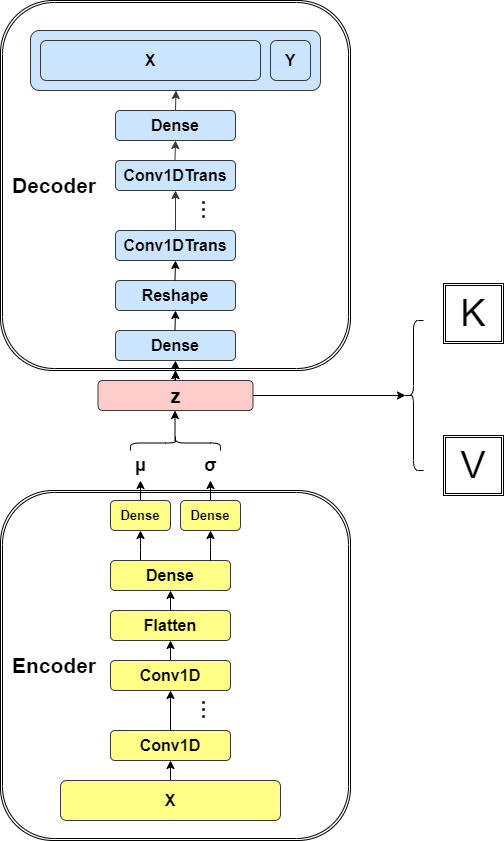

The diagram above was exported from draw.io. Its source (the exported page's mxGraphModel, read from the mxfile embedded in the PNG):
<mxGraphModel dx="1446" dy="2087" grid="1" gridSize="10" guides="1" tooltips="1" connect="1" arrows="1" fold="1" page="0" pageScale="1" pageWidth="827" pageHeight="1169" math="1" shadow="0">
  <root>
    <mxCell id="0" />
    <mxCell id="1" parent="0" />
    <mxCell id="o-8o3qYwS46OkRtRO7ZO-105" value="Decoder" style="shape=ext;double=1;rounded=1;whiteSpace=wrap;html=1;shadow=0;fontSize=21;fontStyle=1;align=left;verticalAlign=middle;spacingRight=8;spacingLeft=8;" vertex="1" parent="1">
      <mxGeometry x="217" y="-1073" width="350" height="370" as="geometry" />
    </mxCell>
    <mxCell id="o-8o3qYwS46OkRtRO7ZO-104" value="Encoder" style="shape=ext;double=1;rounded=1;whiteSpace=wrap;html=1;shadow=0;fontSize=21;fontStyle=1;align=left;verticalAlign=middle;spacingRight=8;spacingLeft=8;" vertex="1" parent="1">
      <mxGeometry x="217" y="-583" width="350" height="350" as="geometry" />
    </mxCell>
    <mxCell id="o-8o3qYwS46OkRtRO7ZO-100" value="" style="rounded=1;whiteSpace=wrap;html=1;fontSize=21;shadow=0;fillColor=#cce5ff;strokeColor=#36393d;" vertex="1" parent="1">
      <mxGeometry x="247" y="-1043" width="290" height="60" as="geometry" />
    </mxCell>
    <mxCell id="o-8o3qYwS46OkRtRO7ZO-17" value="" style="edgeStyle=orthogonalEdgeStyle;orthogonalLoop=1;jettySize=auto;html=1;fontSize=16;shadow=0;" edge="1" parent="1">
      <mxGeometry relative="1" as="geometry">
        <mxPoint x="387" y="-293" as="sourcePoint" />
        <mxPoint x="387" y="-313" as="targetPoint" />
      </mxGeometry>
    </mxCell>
    <mxCell id="o-8o3qYwS46OkRtRO7ZO-16" value="Conv1D" style="whiteSpace=wrap;html=1;fontSize=16;rounded=1;shadow=0;labelBackgroundColor=none;labelBorderColor=none;sketch=0;fontStyle=1;spacingTop=0;spacingLeft=0;spacingBottom=0;spacing=0;direction=east;fillColor=#ffff88;strokeColor=#36393d;" vertex="1" parent="1">
      <mxGeometry x="327" y="-343" width="120" height="30" as="geometry" />
    </mxCell>
    <mxCell id="o-8o3qYwS46OkRtRO7ZO-18" value="" style="edgeStyle=orthogonalEdgeStyle;orthogonalLoop=1;jettySize=auto;html=1;fontSize=16;shadow=0;" edge="1" parent="1" target="o-8o3qYwS46OkRtRO7ZO-19">
      <mxGeometry relative="1" as="geometry">
        <mxPoint x="387" y="-343" as="sourcePoint" />
      </mxGeometry>
    </mxCell>
    <mxCell id="o-8o3qYwS46OkRtRO7ZO-19" value="Conv1D" style="whiteSpace=wrap;html=1;fontSize=16;rounded=1;shadow=0;labelBackgroundColor=none;labelBorderColor=none;sketch=0;fontStyle=1;spacingTop=0;spacingLeft=0;spacingBottom=0;spacing=0;direction=east;fillColor=#ffff88;strokeColor=#36393d;" vertex="1" parent="1">
      <mxGeometry x="327" y="-413" width="120" height="30" as="geometry" />
    </mxCell>
    <mxCell id="o-8o3qYwS46OkRtRO7ZO-20" value="..." style="text;html=1;resizable=0;autosize=1;align=center;verticalAlign=middle;points=[];fillColor=none;strokeColor=none;rounded=0;shadow=0;labelBackgroundColor=none;labelBorderColor=none;sketch=0;fontSize=25;rotation=-90;" vertex="1" parent="1">
      <mxGeometry x="392" y="-383" width="40" height="40" as="geometry" />
    </mxCell>
    <mxCell id="o-8o3qYwS46OkRtRO7ZO-21" value="" style="edgeStyle=orthogonalEdgeStyle;orthogonalLoop=1;jettySize=auto;html=1;fontSize=16;shadow=0;" edge="1" parent="1" target="o-8o3qYwS46OkRtRO7ZO-22">
      <mxGeometry relative="1" as="geometry">
        <mxPoint x="387" y="-413" as="sourcePoint" />
      </mxGeometry>
    </mxCell>
    <mxCell id="o-8o3qYwS46OkRtRO7ZO-22" value="Flatten" style="whiteSpace=wrap;html=1;fontSize=16;rounded=1;shadow=0;labelBackgroundColor=none;labelBorderColor=none;sketch=0;fontStyle=1;spacingTop=0;spacingLeft=0;spacingBottom=0;spacing=0;direction=east;fillColor=#ffff88;strokeColor=#36393d;" vertex="1" parent="1">
      <mxGeometry x="327" y="-463" width="120" height="30" as="geometry" />
    </mxCell>
    <mxCell id="o-8o3qYwS46OkRtRO7ZO-23" value="" style="edgeStyle=orthogonalEdgeStyle;orthogonalLoop=1;jettySize=auto;html=1;fontSize=16;shadow=0;" edge="1" parent="1" target="o-8o3qYwS46OkRtRO7ZO-24">
      <mxGeometry relative="1" as="geometry">
        <mxPoint x="387" y="-463" as="sourcePoint" />
      </mxGeometry>
    </mxCell>
    <mxCell id="o-8o3qYwS46OkRtRO7ZO-27" style="edgeStyle=orthogonalEdgeStyle;orthogonalLoop=1;jettySize=auto;html=1;fontSize=25;shadow=0;exitX=0.25;exitY=0;exitDx=0;exitDy=0;" edge="1" parent="1" source="o-8o3qYwS46OkRtRO7ZO-24" target="o-8o3qYwS46OkRtRO7ZO-28">
      <mxGeometry relative="1" as="geometry">
        <mxPoint x="357" y="-543" as="targetPoint" />
      </mxGeometry>
    </mxCell>
    <mxCell id="o-8o3qYwS46OkRtRO7ZO-24" value="Dense" style="whiteSpace=wrap;html=1;fontSize=16;rounded=1;shadow=0;labelBackgroundColor=none;labelBorderColor=none;sketch=0;fontStyle=1;spacingTop=0;spacingLeft=0;spacingBottom=0;spacing=0;direction=east;fillColor=#ffff88;strokeColor=#36393d;" vertex="1" parent="1">
      <mxGeometry x="327" y="-513" width="120" height="30" as="geometry" />
    </mxCell>
    <mxCell id="o-8o3qYwS46OkRtRO7ZO-35" style="edgeStyle=orthogonalEdgeStyle;orthogonalLoop=1;jettySize=auto;html=1;exitX=0.5;exitY=0;exitDx=0;exitDy=0;fontSize=13;shadow=0;entryX=0.5;entryY=0;entryDx=0;entryDy=0;" edge="1" parent="1" source="o-8o3qYwS46OkRtRO7ZO-28">
      <mxGeometry relative="1" as="geometry">
        <mxPoint x="357" y="-593" as="targetPoint" />
      </mxGeometry>
    </mxCell>
    <mxCell id="o-8o3qYwS46OkRtRO7ZO-28" value="Dense" style="rounded=1;whiteSpace=wrap;html=1;shadow=0;labelBackgroundColor=none;labelBorderColor=none;sketch=0;fontSize=13;fontStyle=1;direction=east;fillColor=#ffff88;strokeColor=#36393d;" vertex="1" parent="1">
      <mxGeometry x="327" y="-573" width="60" height="30" as="geometry" />
    </mxCell>
    <mxCell id="o-8o3qYwS46OkRtRO7ZO-30" style="edgeStyle=orthogonalEdgeStyle;orthogonalLoop=1;jettySize=auto;html=1;fontSize=25;shadow=0;" edge="1" parent="1" target="o-8o3qYwS46OkRtRO7ZO-31">
      <mxGeometry relative="1" as="geometry">
        <mxPoint x="427" y="-543" as="targetPoint" />
        <mxPoint x="427" y="-513" as="sourcePoint" />
      </mxGeometry>
    </mxCell>
    <mxCell id="o-8o3qYwS46OkRtRO7ZO-31" value="Dense" style="rounded=1;whiteSpace=wrap;html=1;shadow=0;labelBackgroundColor=none;labelBorderColor=none;sketch=0;fontSize=13;fontStyle=1;direction=east;fillColor=#ffff88;strokeColor=#36393d;" vertex="1" parent="1">
      <mxGeometry x="397" y="-573" width="60" height="30" as="geometry" />
    </mxCell>
    <mxCell id="o-8o3qYwS46OkRtRO7ZO-36" value="μ" style="text;html=1;resizable=0;autosize=1;align=center;verticalAlign=middle;points=[];fillColor=none;strokeColor=none;rounded=0;shadow=0;labelBackgroundColor=none;labelBorderColor=none;sketch=0;fontSize=18;fontStyle=1" vertex="1" parent="1">
      <mxGeometry x="342" y="-623" width="30" height="30" as="geometry" />
    </mxCell>
    <mxCell id="o-8o3qYwS46OkRtRO7ZO-37" style="edgeStyle=orthogonalEdgeStyle;orthogonalLoop=1;jettySize=auto;html=1;exitX=0.5;exitY=0;exitDx=0;exitDy=0;fontSize=13;shadow=0;" edge="1" parent="1">
      <mxGeometry relative="1" as="geometry">
        <mxPoint x="427" y="-593" as="targetPoint" />
        <mxPoint x="427" y="-573" as="sourcePoint" />
      </mxGeometry>
    </mxCell>
    <mxCell id="o-8o3qYwS46OkRtRO7ZO-39" value="σ" style="text;html=1;resizable=0;autosize=1;align=center;verticalAlign=middle;points=[];fillColor=none;strokeColor=none;rounded=0;shadow=0;labelBackgroundColor=none;labelBorderColor=none;sketch=0;fontSize=18;fontStyle=1" vertex="1" parent="1">
      <mxGeometry x="412" y="-623" width="30" height="30" as="geometry" />
    </mxCell>
    <mxCell id="o-8o3qYwS46OkRtRO7ZO-40" value="" style="shape=curlyBracket;whiteSpace=wrap;html=1;rounded=1;shadow=0;labelBackgroundColor=none;labelBorderColor=none;sketch=0;fontSize=18;rotation=90;direction=east;" vertex="1" parent="1">
      <mxGeometry x="384.5" y="-675.5" width="15" height="90" as="geometry" />
    </mxCell>
    <mxCell id="o-8o3qYwS46OkRtRO7ZO-41" style="edgeStyle=orthogonalEdgeStyle;orthogonalLoop=1;jettySize=auto;html=1;exitX=0.25;exitY=0;exitDx=0;exitDy=0;fontSize=25;shadow=0;" edge="1" parent="1">
      <mxGeometry relative="1" as="geometry">
        <mxPoint x="391.5" y="-663" as="targetPoint" />
        <mxPoint x="391.5" y="-633" as="sourcePoint" />
      </mxGeometry>
    </mxCell>
    <mxCell id="o-8o3qYwS46OkRtRO7ZO-144" value="" style="edgeStyle=orthogonalEdgeStyle;curved=0;rounded=1;sketch=0;orthogonalLoop=1;jettySize=auto;html=1;" edge="1" parent="1" source="o-8o3qYwS46OkRtRO7ZO-43" target="o-8o3qYwS46OkRtRO7ZO-105">
      <mxGeometry relative="1" as="geometry" />
    </mxCell>
    <mxCell id="o-8o3qYwS46OkRtRO7ZO-145" value="" style="edgeStyle=orthogonalEdgeStyle;curved=0;rounded=1;sketch=0;orthogonalLoop=1;jettySize=auto;html=1;" edge="1" parent="1" source="o-8o3qYwS46OkRtRO7ZO-43" target="o-8o3qYwS46OkRtRO7ZO-105">
      <mxGeometry relative="1" as="geometry" />
    </mxCell>
    <mxCell id="o-8o3qYwS46OkRtRO7ZO-150" style="edgeStyle=orthogonalEdgeStyle;curved=0;rounded=1;sketch=0;orthogonalLoop=1;jettySize=auto;html=1;entryX=0.1;entryY=0.5;entryDx=0;entryDy=0;entryPerimeter=0;fontSize=38;" edge="1" parent="1" source="o-8o3qYwS46OkRtRO7ZO-43" target="o-8o3qYwS46OkRtRO7ZO-148">
      <mxGeometry relative="1" as="geometry" />
    </mxCell>
    <mxCell id="o-8o3qYwS46OkRtRO7ZO-43" value="z" style="whiteSpace=wrap;html=1;fontSize=20;rounded=1;shadow=0;labelBackgroundColor=none;labelBorderColor=none;sketch=0;fontStyle=1;spacingTop=0;spacingLeft=0;spacingBottom=0;spacing=0;direction=east;fillColor=#ffcccc;strokeColor=#36393d;" vertex="1" parent="1">
      <mxGeometry x="314.5" y="-693" width="155" height="30" as="geometry" />
    </mxCell>
    <mxCell id="o-8o3qYwS46OkRtRO7ZO-44" style="edgeStyle=orthogonalEdgeStyle;orthogonalLoop=1;jettySize=auto;html=1;exitX=0.25;exitY=0;exitDx=0;exitDy=0;fontSize=25;shadow=0;" edge="1" parent="1">
      <mxGeometry relative="1" as="geometry">
        <mxPoint x="392" y="-713" as="targetPoint" />
        <mxPoint x="391.5" y="-693" as="sourcePoint" />
      </mxGeometry>
    </mxCell>
    <mxCell id="o-8o3qYwS46OkRtRO7ZO-45" value="Dense" style="whiteSpace=wrap;html=1;fontSize=16;rounded=1;shadow=0;labelBackgroundColor=none;labelBorderColor=none;sketch=0;fontStyle=1;spacingTop=0;spacingLeft=0;spacingBottom=0;spacing=0;direction=east;fillColor=#cce5ff;strokeColor=#36393d;" vertex="1" parent="1">
      <mxGeometry x="332" y="-743" width="120" height="30" as="geometry" />
    </mxCell>
    <mxCell id="o-8o3qYwS46OkRtRO7ZO-46" style="edgeStyle=orthogonalEdgeStyle;orthogonalLoop=1;jettySize=auto;html=1;exitX=0.25;exitY=0;exitDx=0;exitDy=0;fontSize=25;shadow=0;" edge="1" parent="1">
      <mxGeometry relative="1" as="geometry">
        <mxPoint x="392" y="-763" as="targetPoint" />
        <mxPoint x="391.5" y="-743" as="sourcePoint" />
      </mxGeometry>
    </mxCell>
    <mxCell id="o-8o3qYwS46OkRtRO7ZO-47" value="Reshape" style="whiteSpace=wrap;html=1;fontSize=16;rounded=1;shadow=0;labelBackgroundColor=none;labelBorderColor=none;sketch=0;fontStyle=1;spacingTop=0;spacingLeft=0;spacingBottom=0;spacing=0;direction=east;fillColor=#cce5ff;strokeColor=#36393d;" vertex="1" parent="1">
      <mxGeometry x="332" y="-793" width="120" height="30" as="geometry" />
    </mxCell>
    <mxCell id="o-8o3qYwS46OkRtRO7ZO-48" style="edgeStyle=orthogonalEdgeStyle;orthogonalLoop=1;jettySize=auto;html=1;exitX=0.25;exitY=0;exitDx=0;exitDy=0;fontSize=25;shadow=0;" edge="1" parent="1">
      <mxGeometry relative="1" as="geometry">
        <mxPoint x="392" y="-813" as="targetPoint" />
        <mxPoint x="391.5" y="-793" as="sourcePoint" />
      </mxGeometry>
    </mxCell>
    <mxCell id="o-8o3qYwS46OkRtRO7ZO-49" value="Conv1DTrans" style="whiteSpace=wrap;html=1;fontSize=16;rounded=1;shadow=0;labelBackgroundColor=none;labelBorderColor=none;sketch=0;fontStyle=1;spacingTop=0;spacingLeft=0;spacingBottom=0;spacing=0;direction=east;fillColor=#cce5ff;strokeColor=#36393d;" vertex="1" parent="1">
      <mxGeometry x="332" y="-843" width="120" height="30" as="geometry" />
    </mxCell>
    <mxCell id="o-8o3qYwS46OkRtRO7ZO-50" value="Conv1DTrans" style="whiteSpace=wrap;html=1;fontSize=16;rounded=1;shadow=0;labelBackgroundColor=none;labelBorderColor=none;sketch=0;fontStyle=1;spacingTop=0;spacingLeft=0;spacingBottom=0;spacing=0;direction=east;fillColor=#cce5ff;strokeColor=#36393d;" vertex="1" parent="1">
      <mxGeometry x="332" y="-913" width="120" height="30" as="geometry" />
    </mxCell>
    <mxCell id="o-8o3qYwS46OkRtRO7ZO-51" value="..." style="text;html=1;resizable=0;autosize=1;align=center;verticalAlign=middle;points=[];rounded=0;shadow=0;labelBackgroundColor=none;labelBorderColor=none;sketch=0;fontSize=25;rotation=-90;" vertex="1" parent="1">
      <mxGeometry x="392" y="-883" width="40" height="40" as="geometry" />
    </mxCell>
    <mxCell id="o-8o3qYwS46OkRtRO7ZO-52" value="" style="edgeStyle=orthogonalEdgeStyle;orthogonalLoop=1;jettySize=auto;html=1;fontSize=16;shadow=0;fillColor=#cce5ff;strokeColor=#36393d;" edge="1" parent="1">
      <mxGeometry relative="1" as="geometry">
        <mxPoint x="392" y="-843" as="sourcePoint" />
        <mxPoint x="392" y="-883" as="targetPoint" />
      </mxGeometry>
    </mxCell>
    <mxCell id="o-8o3qYwS46OkRtRO7ZO-53" style="edgeStyle=orthogonalEdgeStyle;orthogonalLoop=1;jettySize=auto;html=1;exitX=0.25;exitY=0;exitDx=0;exitDy=0;fontSize=25;shadow=0;fillColor=#cce5ff;strokeColor=#36393d;" edge="1" parent="1">
      <mxGeometry relative="1" as="geometry">
        <mxPoint x="392" y="-933" as="targetPoint" />
        <mxPoint x="391.5" y="-913" as="sourcePoint" />
      </mxGeometry>
    </mxCell>
    <mxCell id="o-8o3qYwS46OkRtRO7ZO-54" value="Dense" style="whiteSpace=wrap;html=1;fontSize=16;rounded=1;shadow=0;labelBackgroundColor=none;labelBorderColor=none;sketch=0;fontStyle=1;spacingTop=0;spacingLeft=0;spacingBottom=0;spacing=0;direction=east;fillColor=#cce5ff;strokeColor=#36393d;" vertex="1" parent="1">
      <mxGeometry x="332" y="-963" width="120" height="30" as="geometry" />
    </mxCell>
    <mxCell id="o-8o3qYwS46OkRtRO7ZO-55" style="edgeStyle=orthogonalEdgeStyle;orthogonalLoop=1;jettySize=auto;html=1;exitX=0.25;exitY=0;exitDx=0;exitDy=0;fontSize=25;shadow=0;fillColor=#cce5ff;strokeColor=#36393d;" edge="1" parent="1">
      <mxGeometry relative="1" as="geometry">
        <mxPoint x="392.5" y="-983" as="targetPoint" />
        <mxPoint x="392" y="-963" as="sourcePoint" />
      </mxGeometry>
    </mxCell>
    <mxCell id="o-8o3qYwS46OkRtRO7ZO-94" value="X" style="rounded=1;whiteSpace=wrap;html=1;shadow=0;labelBackgroundColor=none;labelBorderColor=none;sketch=0;fontSize=16;fontStyle=1;labelPosition=center;verticalLabelPosition=middle;align=center;verticalAlign=middle;spacingTop=0;spacingLeft=0;spacingBottom=0;spacing=0;direction=east;fillColor=#cce5ff;strokeColor=#36393d;" vertex="1" parent="1">
      <mxGeometry x="257" y="-1033" width="220" height="40" as="geometry" />
    </mxCell>
    <mxCell id="o-8o3qYwS46OkRtRO7ZO-95" value="Y" style="rounded=1;whiteSpace=wrap;html=1;shadow=0;labelBackgroundColor=none;labelBorderColor=none;sketch=0;fontSize=16;fontStyle=1;labelPosition=center;verticalLabelPosition=middle;align=center;verticalAlign=middle;spacingTop=0;spacingLeft=0;spacingBottom=0;spacing=0;direction=east;fillColor=#cce5ff;strokeColor=#36393d;" vertex="1" parent="1">
      <mxGeometry x="487" y="-1033" width="40" height="40" as="geometry" />
    </mxCell>
    <mxCell id="o-8o3qYwS46OkRtRO7ZO-103" value="X" style="rounded=1;whiteSpace=wrap;html=1;shadow=0;labelBackgroundColor=none;labelBorderColor=none;sketch=0;fontSize=16;fontStyle=1;labelPosition=center;verticalLabelPosition=middle;align=center;verticalAlign=middle;spacingTop=0;spacingLeft=0;spacingBottom=0;spacing=0;direction=east;fillColor=#ffff88;strokeColor=#36393d;" vertex="1" parent="1">
      <mxGeometry x="277" y="-293" width="220" height="40" as="geometry" />
    </mxCell>
    <mxCell id="o-8o3qYwS46OkRtRO7ZO-148" value="" style="shape=curlyBracket;whiteSpace=wrap;html=1;rounded=1;sketch=0;fontSize=38;size=0.5;" vertex="1" parent="1">
      <mxGeometry x="620" y="-753" width="20" height="150" as="geometry" />
    </mxCell>
    <mxCell id="o-8o3qYwS46OkRtRO7ZO-162" value="V" style="shape=ext;double=1;rounded=0;whiteSpace=wrap;html=1;sketch=0;fontSize=38;" vertex="1" parent="1">
      <mxGeometry x="660" y="-638" width="60" height="60" as="geometry" />
    </mxCell>
    <mxCell id="o-8o3qYwS46OkRtRO7ZO-163" value="K" style="shape=ext;double=1;rounded=0;whiteSpace=wrap;html=1;sketch=0;fontSize=38;" vertex="1" parent="1">
      <mxGeometry x="660" y="-790" width="60" height="60" as="geometry" />
    </mxCell>
  </root>
</mxGraphModel>